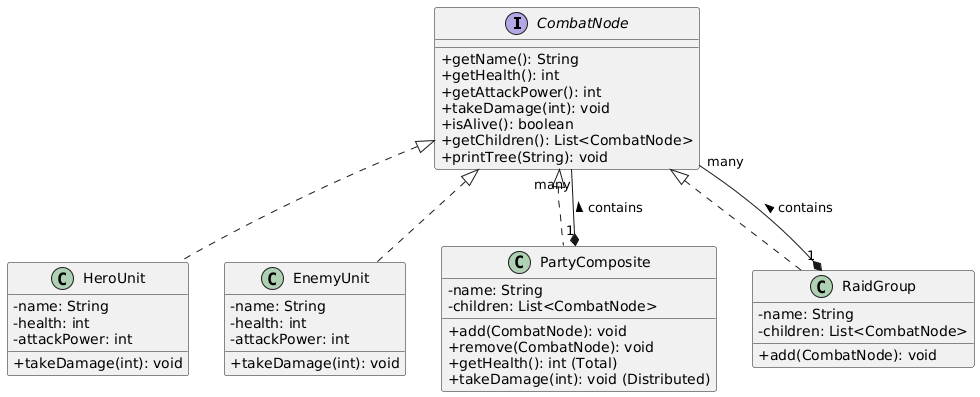

The diagram above was rendered by PlantUML. Its source (embedded in the PNG):
@startuml
skinparam classAttributeIconSize 0

' --- Component (Интерфейс) ---
interface CombatNode {
  + getName(): String
  + getHealth(): int
  + getAttackPower(): int
  + takeDamage(int): void
  + isAlive(): boolean
  + getChildren(): List<CombatNode>
  + printTree(String): void
}

' --- Leaves (Жеке батырлар/жаулар) ---
class HeroUnit {
  - name: String
  - health: int
  - attackPower: int
  + takeDamage(int): void
}

class EnemyUnit {
  - name: String
  - health: int
  - attackPower: int
  + takeDamage(int): void
}

' --- Composites (Топтар) ---
class PartyComposite {
  - name: String
  - children: List<CombatNode>
  + add(CombatNode): void
  + remove(CombatNode): void
  + getHealth(): int (Total)
  + takeDamage(int): void (Distributed)
}

class RaidGroup {
  - name: String
  - children: List<CombatNode>
  + add(CombatNode): void
}

' --- Байланыстар ---
CombatNode <|.. HeroUnit
CombatNode <|.. EnemyUnit
CombatNode <|.. PartyComposite
CombatNode <|.. RaidGroup

' Рекурсивті байланыс (Композит өз ішінде интерфейс нысандарын сақтайды)
PartyComposite "1" *-- "many" CombatNode : contains >
RaidGroup "1" *-- "many" CombatNode : contains >
@enduml